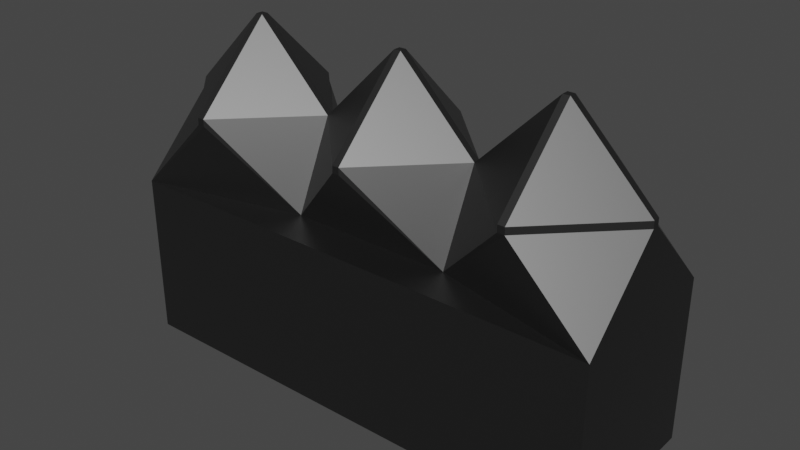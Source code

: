 # Source: Barrier.blend  (saved by Blender 3.3.6; exported with 4.5.12 LTS)
import bpy
from mathutils import Matrix  # noqa: F401  (used for matrix-valued properties, if any)

bpy.ops.wm.read_factory_settings(use_empty=True)
scene = bpy.context.scene
scene.name = 'Scene'

# ---- collections
col_collection = bpy.data.collections.new('Collection'); scene.collection.children.link(col_collection)

# ---- materials (node trees are filled in below, after node groups)
mat_material = bpy.data.materials.new('Material')
mat_material.alpha_threshold = 0.0
mat_material.use_transparent_shadow = False
mat_material.roughness = 0.5
mat_material.line_color = (0.0, 0.0, 0.0, 1.0)

# ---- material node trees
mat_material.use_nodes = True; mat_material.node_tree.nodes.clear()
_N = mat_material.node_tree.nodes; _L = mat_material.node_tree.links
n0 = _N.new('ShaderNodeOutputMaterial'); n0.name = 'Material Output'; n0.location = (300, 300)
n1 = _N.new('ShaderNodeBsdfPrincipled'); n1.name = 'Principled BSDF'; n1.location = (10, 300)
n1.distribution = 'GGX'
n1.subsurface_method = 'RANDOM_WALK_SKIN'
n1.inputs[0].default_value = (0.1055, 0.1055, 0.1055, 1.0)
n1.inputs[1].default_value = 1.0
n1.inputs[3].default_value = 1.45
n1.inputs[27].default_value = (0.0, 0.0, 0.0, 1.0)
n1.inputs[28].default_value = 1.0
_L.new(n1.outputs[0], n0.inputs[0])
n0.is_active_output = True

# ---- world
world_world = bpy.data.worlds.new('World'); scene.world = world_world
world_world.use_nodes = True; world_world.node_tree.nodes.clear()
_N = world_world.node_tree.nodes; _L = world_world.node_tree.links
n0 = _N.new('ShaderNodeOutputWorld'); n0.name = 'World Output'; n0.location = (300, 300)
n1 = _N.new('ShaderNodeBackground'); n1.name = 'Background'; n1.location = (10, 300)
n1.inputs[0].default_value = (0.05088, 0.05088, 0.05088, 1.0)
_L.new(n1.outputs[0], n0.inputs[0])
n0.is_active_output = True
world_world.color = (0.05088, 0.05088, 0.05088)
world_world.use_sun_shadow = False
world_world.sun_shadow_jitter_overblur = 0.0

# ---- meshes
me_cube = bpy.data.meshes.new('Cube')
me_cube.from_pydata([(1.0, 1.0, -1.0), (1.0, -1.0, -1.0), (-1.0, 1.0, -1.0), (-1.0, -1.0, -1.0), (-1.0, 1.0, -1.0), (-1.0, -1.0, -1.0), (-1.0, -1.0, 1.0), (-1.0, 1.0, 1.0), (-3.0, 1.0, -1.0), (-3.0, -1.0, -1.0), (-3.0, -1.0, 1.0), (-3.0, 1.0, 1.0), (-3.0, 1.0, -1.0), (-3.0, -1.0, -1.0), (-5.0, 1.0, -1.0), (-5.0, -1.0, -1.0), (1.0, -1.0, 1.0), (-1.0, -1.0, 1.0), (1.0, 1.0, 1.0), (-1.0, 1.0, 1.0), (-1.0, -1.0, 1.0), (-1.0, 1.0, 1.0), (-3.0, -1.0, 1.0), (-3.0, 1.0, 1.0), (-3.0, -1.0, 1.0), (-3.0, 1.0, 1.0), (-5.0, -1.0, 1.0), (-5.0, 1.0, 1.0), (1.0, 0.04227, 1.958), (1.0, 1.0, 1.0), (0.04227, 1.0, 1.958), (0.04227, -1.0, 1.958), (1.0, -1.0, 1.0), (1.0, -0.04227, 1.958), (-0.04227, 1.0, 1.958), (-1.0, 0.5211, 1.0), (-0.04227, -1.0, 1.958), (-1.0, -0.5211, 1.0), (-1.958, -1.0, 1.958), (-1.0, -0.5211, 1.0), (-1.958, 1.0, 1.958), (-1.0, 0.5211, 1.0), (-2.042, -1.0, 1.958), (-3.0, -0.5211, 1.0), (-2.042, 1.0, 1.958), (-3.0, 0.5211, 1.0), (-1.0, -0.04227, 2.042), (-1.958, -0.04227, 3.0), (-1.958, -1.0, 2.042), (-1.0, 0.04227, 2.042), (-1.958, 1.0, 2.042), (-1.958, 0.04227, 3.0), (-3.0, -0.04227, 2.042), (-2.042, -1.0, 2.042), (-2.042, -0.04227, 3.0), (-3.0, 0.04227, 2.042), (-2.042, 0.04227, 3.0), (-2.042, 1.0, 2.042), (-3.958, -1.0, 1.958), (-3.0, -0.5211, 1.0), (-3.958, 1.0, 1.958), (-3.0, 0.5211, 1.0), (-5.0, -0.04227, 1.958), (-5.0, -1.0, 1.0), (-4.042, -1.0, 1.958), (-5.0, 0.04227, 1.958), (-4.042, 1.0, 1.958), (-5.0, 1.0, 1.0), (0.04227, -1.0, 2.042), (1.0, -0.04227, 2.042), (0.04227, -0.04227, 3.0), (-0.04227, -1.0, 2.042), (-0.04227, -0.04227, 3.0), (-1.0, -0.04227, 2.042), (1.0, 0.04227, 2.042), (0.04227, 1.0, 2.042), (0.04227, 0.04227, 3.0), (-1.0, 0.04227, 2.042), (-0.04227, 0.04227, 3.0), (-0.04227, 1.0, 2.042), (-3.0, -0.04227, 2.042), (-3.958, -0.04227, 3.0), (-3.958, -1.0, 2.042), (-3.0, 0.04227, 2.042), (-3.958, 1.0, 2.042), (-3.958, 0.04227, 3.0), (-5.0, -0.04227, 2.042), (-4.042, -1.0, 2.042), (-4.042, -0.04227, 3.0), (-5.0, 0.04227, 2.042), (-4.042, 0.04227, 3.0), (-4.042, 1.0, 2.042)], [], [(39, 41, 49, 46), (1, 16, 17, 3), (19, 2, 4, 7), (2, 0, 1, 3), (0, 18, 16, 1), (2, 19, 18, 0), (7, 4, 8, 11), (3, 17, 6, 5), (2, 3, 5, 4), (17, 19, 7, 6), (8, 9, 13, 12), (4, 5, 9, 8), (10, 6, 20, 22), (5, 6, 10, 9), (40, 44, 57, 50), (7, 11, 23, 21), (11, 10, 22, 23), (6, 7, 21, 20), (59, 61, 83, 80), (43, 45, 23, 22), (45, 41, 21, 23), (39, 43, 22, 20), (60, 66, 91, 84), (10, 11, 25, 24), (9, 10, 24, 13), (11, 8, 12, 25), (15, 26, 27, 14), (13, 24, 26, 15), (25, 12, 14, 27), (12, 13, 15, 14), (37, 35, 19, 17), (30, 34, 79, 75), (35, 37, 73, 77), (36, 31, 68, 71), (42, 38, 48, 53), (47, 51, 56, 54), (45, 43, 52, 55), (41, 39, 20, 21), (64, 58, 82, 87), (76, 78, 72, 70), (65, 62, 86, 89), (61, 59, 24, 25), (81, 85, 90, 88), (32, 37, 17, 16), (35, 29, 18, 19), (29, 32, 16, 18), (63, 67, 27, 26), (67, 61, 25, 27), (59, 63, 26, 24), (28, 29, 30), (31, 32, 33), (46, 47, 48), (49, 50, 51), (52, 53, 54), (55, 56, 57), (62, 63, 64), (65, 66, 67), (68, 69, 70), (71, 72, 73), (74, 75, 76), (77, 78, 79), (80, 81, 82), (83, 84, 85), (86, 87, 88), (89, 90, 91), (46, 49, 51, 47), (54, 56, 55, 52), (56, 51, 50, 57), (53, 48, 47, 54), (39, 46, 48, 38), (52, 43, 42, 53), (57, 44, 45, 55), (49, 41, 40, 50), (31, 36, 37, 32), (28, 33, 32, 29), (34, 30, 29, 35), (44, 40, 41, 45), (43, 39, 38, 42), (62, 65, 67, 63), (61, 67, 66, 60), (63, 59, 58, 64), (70, 72, 71, 68), (76, 70, 69, 74), (72, 78, 77, 73), (78, 76, 75, 79), (36, 71, 73, 37), (79, 34, 35, 77), (33, 69, 68, 31), (74, 28, 30, 75), (80, 83, 85, 81), (88, 90, 89, 86), (84, 91, 90, 85), (87, 82, 81, 88), (59, 80, 82, 58), (86, 62, 64, 87), (91, 66, 65, 89), (83, 61, 60, 84), (33, 28, 74, 69)])
_uv = me_cube.uv_layers.new(name='UVMap')
_uv.uv.foreach_set('vector', [0.875, 0.6901, 0.875, 0.5599, 0.875, 0.6197, 0.875, 0.6303, 0.375, 0.75, 0.625, 0.75, 0.625, 1.0, 0.375, 1.0, 0.0, 0.0, 0.0, 0.0, 0.0, 0.0, 0.0, 0.0, 0.125, 0.5, 0.375, 0.5, 0.375, 0.75, 0.125, 0.75, 0.375, 0.5, 0.625, 0.5, 0.625, 0.75, 0.375, 0.75, 0.375, 0.25, 0.625, 0.25, 0.625, 0.5, 0.375, 0.5, 0.625, 0.25, 0.375, 0.25, 0.375, 0.25, 0.625, 0.25, 0.0, 0.0, 0.0, 0.0, 0.0, 0.0, 0.0, 0.0, 0.125, 0.5, 0.125, 0.75, 0.125, 0.75, 0.125, 0.5, 0.875, 0.75, 0.875, 0.5, 0.875, 0.5, 0.875, 0.75, 0.125, 0.5, 0.125, 0.75, 0.125, 0.75, 0.125, 0.5, 0.125, 0.5, 0.125, 0.75, 0.125, 0.75, 0.125, 0.5, 0.625, 1.0, 0.625, 1.0, 0.625, 1.0, 0.625, 1.0, 0.375, 1.0, 0.625, 1.0, 0.625, 1.0, 0.375, 1.0, 0.625, 0.25, 0.625, 0.25, 0.625, 0.25, 0.625, 0.25, 0.625, 0.25, 0.625, 0.25, 0.625, 0.25, 0.625, 0.25, 0.625, 0.25, 0.625, 0.0, 0.625, 0.0, 0.625, 0.25, 0.875, 0.75, 0.875, 0.5, 0.875, 0.5, 0.875, 0.75, 0.625, 0.05986, 0.625, 0.1901, 0.625, 0.1303, 0.625, 0.1197, 0.625, 0.05986, 0.625, 0.1901, 0.625, 0.25, 0.625, 0.0, 0.0, 0.0, -2.98e-08, -2.235e-08, 0.625, 0.25, 0.625, 0.25, 0.0, 0.0, 2.98e-08, 8.941e-08, 0.625, 1.0, 0.625, 1.0, 0.625, 0.25, 0.625, 0.25, 0.625, 0.25, 0.625, 0.25, 0.625, 0.0, 0.625, 0.25, 0.625, 0.25, 0.625, 0.0, 0.0, 0.0, 0.0, 0.0, 0.0, 0.0, 0.0, 0.0, 0.0, 0.0, 0.0, 0.0, 0.0, 0.0, 0.0, 0.0, 0.375, 0.0, 0.625, 0.0, 0.625, 0.25, 0.375, 0.25, 0.375, 1.0, 0.625, 1.0, 0.625, 1.0, 0.375, 1.0, 0.625, 0.25, 0.375, 0.25, 0.375, 0.25, 0.625, 0.25, 0.125, 0.5, 0.125, 0.75, 0.125, 0.75, 0.125, 0.5, 0.875, 0.6901, 0.875, 0.5599, 0.875, 0.5, 0.875, 0.75, 0.7447, 0.5, 0.7553, 0.5, 0.7553, 0.5, 0.7447, 0.5, 0.875, 0.5599, 0.875, 0.6901, 0.875, 0.6303, 0.875, 0.6197, 0.7553, 0.75, 0.7447, 0.75, 0.7447, 0.75, 0.7553, 0.75, 0.625, 1.0, 0.625, 1.0, 0.625, 1.0, 0.625, 1.0, 0.875, 0.6303, 0.875, 0.6197, 0.875, 0.6197, 0.875, 0.6303, 0.625, 0.1901, 0.625, 0.05986, 0.625, 0.1197, 0.625, 0.1303, 0.875, 0.5599, 0.875, 0.6901, 0.875, 0.75, 0.875, 0.5, 0.625, 0.0, 0.625, 0.0, 0.625, 0.0, 0.625, 0.0, 0.7447, 0.6197, 0.7553, 0.6197, 0.7553, 0.6303, 0.7447, 0.6303, 0.625, 0.1303, 0.625, 0.1197, 0.625, 0.1197, 0.625, 0.1303, 0.625, 0.1901, 0.625, 0.05986, 0.625, 0.0, 0.625, 0.25, 0.625, 0.1197, 0.625, 0.1303, 0.625, 0.1303, 0.625, 0.1197, 0.625, 0.75, 2.98e-08, 1.192e-07, 0.875, 0.75, 0.625, 0.75, 0.0, 0.0, 0.625, 0.5, 0.625, 0.5, 0.875, 0.5, 0.625, 0.5, 0.625, 0.75, 0.625, 0.75, 0.625, 0.5, 0.625, 0.0, 0.625, 0.25, 0.625, 0.25, 0.625, 0.0, 0.625, 0.25, -2.98e-08, -2.235e-08, 0.625, 0.25, 0.625, 0.25, 0.0, 0.0, 0.625, 0.0, 0.625, 0.0, 0.625, 0.0, 0.625, 0.6197, 0.625, 0.5, 0.7447, 0.5, 0.7447, 0.75, 0.625, 0.75, 0.625, 0.6303, 0.875, 0.6303, 0.875, 0.6303, 0.875, 0.75, 0.875, 0.6197, 0.875, 0.5, 0.875, 0.6197, 0.875, 0.6303, 0.875, 0.75, 0.875, 0.6303, 0.875, 0.6197, 0.875, 0.6197, 0.875, 0.5, 0.625, 0.1197, 0.625, 0.0, 0.625, 0.0, 0.625, 0.1303, 0.625, 0.25, 0.625, 0.25, 0.7447, 0.75, 0.625, 0.6303, 0.7447, 0.6303, 0.7553, 0.75, 0.7553, 0.6303, 0.875, 0.6303, 0.625, 0.6197, 0.7447, 0.5, 0.7447, 0.6197, 0.875, 0.6197, 0.7553, 0.6197, 0.7553, 0.5, 0.625, 0.1197, 0.625, 0.1197, 0.625, 0.0, 0.625, 0.1303, 0.625, 0.25, 0.625, 0.1303, 0.625, 0.1197, 0.625, 0.0, 0.625, 0.1197, 0.625, 0.1303, 0.625, 0.1303, 0.625, 0.25, 0.875, 0.6303, 0.875, 0.6197, 0.875, 0.6197, 0.875, 0.6303, 0.875, 0.6303, 0.875, 0.6197, 0.875, 0.6197, 0.875, 0.6303, 0.875, 0.6197, 0.875, 0.6197, 0.875, 0.5, 0.875, 0.5, 0.875, 0.75, 0.875, 0.75, 0.875, 0.6303, 0.875, 0.6303, 0.875, 0.6901, 0.875, 0.6303, 0.875, 0.75, 0.875, 0.75, 0.625, 0.1197, 0.625, 0.05986, 0.625, 0.0, 0.625, 0.0, 0.625, 0.25, 0.625, 0.25, 0.625, 0.1901, 0.625, 0.1303, 0.875, 0.6197, 0.875, 0.5599, 0.875, 0.5, 0.875, 0.5, 0.7447, 0.75, 0.7553, 0.75, 2.98e-08, 1.192e-07, 0.625, 0.75, 0.625, 0.6197, 0.625, 0.6303, 0.625, 0.75, 0.625, 0.5, 0.7553, 0.5, 0.7447, 0.5, 0.625, 0.5, 0.0, 0.0, 0.625, 0.25, 0.625, 0.25, -2.98e-08, -2.235e-08, 0.0, 0.0, 2.98e-08, 8.941e-08, 0.0, 0.0, 0.625, 1.0, 0.625, 1.0, 0.625, 0.1197, 0.625, 0.1303, 0.625, 0.25, 0.625, 0.0, -2.98e-08, -2.235e-08, 0.625, 0.25, 0.625, 0.25, 0.625, 0.25, 0.625, 0.0, 0.0, 0.0, 0.625, 0.0, 0.625, 0.0, 0.7447, 0.6303, 0.7553, 0.6303, 0.7553, 0.75, 0.7447, 0.75, 0.7447, 0.6197, 0.7447, 0.6303, 0.625, 0.6303, 0.625, 0.6197, 0.7553, 0.6303, 0.7553, 0.6197, 0.875, 0.6197, 0.875, 0.6303, 0.7553, 0.6197, 0.7447, 0.6197, 0.7447, 0.5, 0.7553, 0.5, 0.7553, 0.75, 0.7553, 0.75, 0.875, 0.6303, 0.875, 0.6901, 0.7553, 0.5, 0.7553, 0.5, 0.875, 0.5599, 0.875, 0.6197, 0.625, 0.6303, 0.625, 0.6303, 0.7447, 0.75, 0.7447, 0.75, 0.625, 0.6197, 0.625, 0.6197, 0.7447, 0.5, 0.7447, 0.5, 0.625, 0.1197, 0.625, 0.1303, 0.625, 0.1303, 0.625, 0.1197, 0.625, 0.1197, 0.625, 0.1303, 0.625, 0.1303, 0.625, 0.1197, 0.625, 0.25, 0.625, 0.25, 0.625, 0.1303, 0.625, 0.1303, 0.625, 0.0, 0.625, 0.0, 0.625, 0.1197, 0.625, 0.1197, 0.625, 0.05986, 0.625, 0.1197, 0.625, 0.0, 0.625, 0.0, 0.625, 0.1197, 0.625, 0.1197, 0.625, 0.0, 0.625, 0.0, 0.625, 0.25, 0.625, 0.25, 0.625, 0.1303, 0.625, 0.1303, 0.625, 0.1303, 0.625, 0.1901, 0.625, 0.25, 0.625, 0.25, 0.625, 0.6303, 0.625, 0.6197, 0.625, 0.6197, 0.625, 0.6303])
me_cube.materials.append(mat_material)
me_cube.use_mirror_vertex_groups = False
me_cube.update()

# ---- objects
ob_cube = bpy.data.objects.new('Cube', me_cube)

# ---- transforms, parenting, visibility, modifiers, constraints
ob_cube.location = (0.0, 0.0, 0.0)
ob_cube.lock_rotations_4d = False
ob_cube.empty_display_type = 'ARROWS'
ob_cube.lineart.crease_threshold = 0.0

# ---- collection membership
col_collection.objects.link(ob_cube)

# ---- scene / render settings (as saved in the file)
scene.frame_start = 1; scene.frame_end = 250; scene.frame_set(1)
scene.render.engine = 'BLENDER_EEVEE_NEXT'
scene.cycles.sampling_pattern = 'TABULATED_SOBOL'
scene.cycles.use_light_tree = False
scene.view_settings.view_transform = 'Filmic'
bpy.context.view_layer.update()

# ---- added for rendering (the .blend has no active camera and no usable light): camera, sun
cam_auto = bpy.data.cameras.new('AutoCamera')
cam_auto.lens = 50.0
cam_auto.sensor_width = 36.0
cam_auto.clip_end = 1000.0
ob_auto_camera = bpy.data.objects.new('AutoCamera', cam_auto)
scene.collection.objects.link(ob_auto_camera)
ob_auto_camera.location = (4.92375, -8.3085, 6.539)
ob_auto_camera.rotation_euler = (1.09748, -7.21219e-08, 0.694738)
scene.camera = ob_auto_camera
light_auto_sun = bpy.data.lights.new('AutoSun', 'SUN')
light_auto_sun.energy = 3.0
light_auto_sun.angle = 0.0523599
ob_auto_sun = bpy.data.objects.new('AutoSun', light_auto_sun)
scene.collection.objects.link(ob_auto_sun)
ob_auto_sun.rotation_euler = (0.872665, 0.174533, 0.523599)
bpy.context.view_layer.update()
